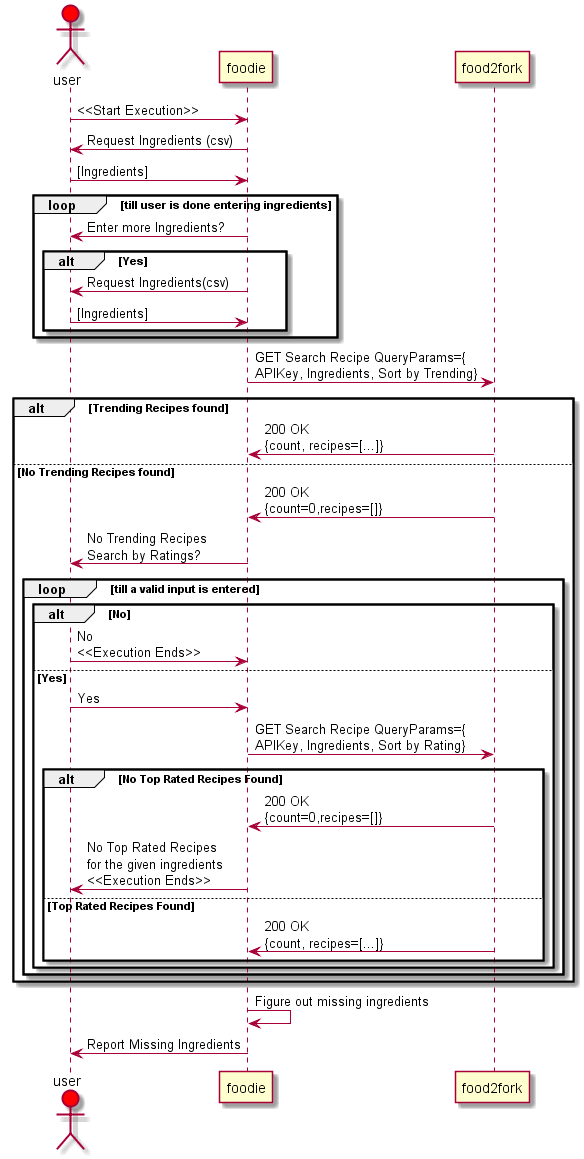

The diagram above was rendered by PlantUML. Its source (embedded in the PNG):
@startuml
actor user #red
participant foodie
participant food2fork

user->foodie: <<Start Execution>>
foodie->user: Request Ingredients (csv)
user->foodie: [Ingredients]

loop till user is done entering ingredients
    foodie->user: Enter more Ingredients?
    alt Yes
        foodie->user: Request Ingredients(csv)
        user->foodie: [Ingredients]
    end
end

foodie->food2fork: GET Search Recipe QueryParams={\nAPIKey, Ingredients, Sort by Trending}

alt Trending Recipes found
    food2fork->foodie: 200 OK\n{count, recipes=[...]}
else No Trending Recipes found

    food2fork->foodie: 200 OK\n{count=0,recipes=[]}
    foodie->user:No Trending Recipes\nSearch by Ratings?
    loop till a valid input is entered
        alt No
            user->foodie: No\n<<Execution Ends>>
        else Yes
            user->foodie: Yes
            foodie->food2fork: GET Search Recipe QueryParams={\nAPIKey, Ingredients, Sort by Rating}
            alt No Top Rated Recipes Found
                food2fork->foodie: 200 OK\n{count=0,recipes=[]}
                foodie->user: No Top Rated Recipes\nfor the given ingredients\n<<Execution Ends>>
            else Top Rated Recipes Found
                food2fork->foodie: 200 OK\n{count, recipes=[...]}
            end
        end
    end
end

foodie->foodie: Figure out missing ingredients
foodie->user: Report Missing Ingredients

@enduml